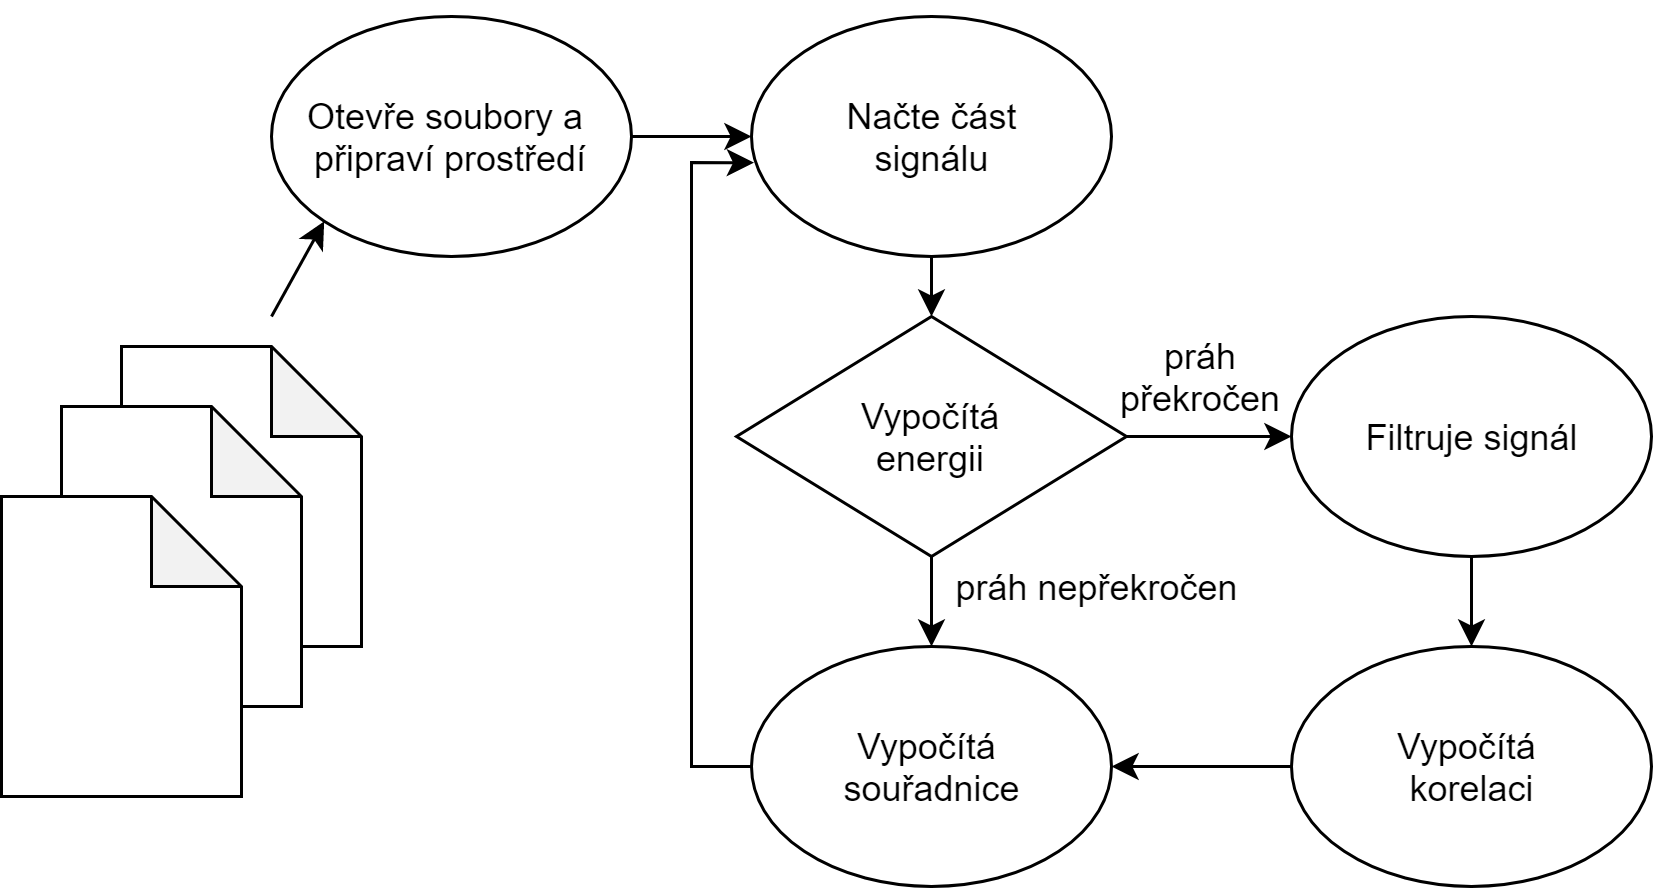

The diagram above was exported from draw.io. Its source (the exported page's mxGraphModel, read from the mxfile embedded in the PNG):
<mxGraphModel dx="1102" dy="582" grid="1" gridSize="10" guides="1" tooltips="1" connect="1" arrows="1" fold="1" page="1" pageScale="1" pageWidth="827" pageHeight="1169" math="0" shadow="0">
  <root>
    <mxCell id="0" />
    <mxCell id="1" parent="0" />
    <mxCell id="qfR8qJYMyP8UPkn6pxAR-37" style="edgeStyle=orthogonalEdgeStyle;rounded=0;orthogonalLoop=1;jettySize=auto;html=1;exitX=0;exitY=0.5;exitDx=0;exitDy=0;entryX=0.007;entryY=0.609;entryDx=0;entryDy=0;entryPerimeter=0;" parent="1" source="qfR8qJYMyP8UPkn6pxAR-22" target="qfR8qJYMyP8UPkn6pxAR-8" edge="1">
      <mxGeometry relative="1" as="geometry" />
    </mxCell>
    <mxCell id="qfR8qJYMyP8UPkn6pxAR-22" value="" style="ellipse;whiteSpace=wrap;html=1;" parent="1" vertex="1">
      <mxGeometry x="450" y="350" width="120" height="80" as="geometry" />
    </mxCell>
    <mxCell id="qfR8qJYMyP8UPkn6pxAR-36" style="edgeStyle=orthogonalEdgeStyle;rounded=0;orthogonalLoop=1;jettySize=auto;html=1;exitX=0;exitY=0.5;exitDx=0;exitDy=0;entryX=1;entryY=0.5;entryDx=0;entryDy=0;" parent="1" source="qfR8qJYMyP8UPkn6pxAR-21" target="qfR8qJYMyP8UPkn6pxAR-22" edge="1">
      <mxGeometry relative="1" as="geometry" />
    </mxCell>
    <mxCell id="qfR8qJYMyP8UPkn6pxAR-21" value="" style="ellipse;whiteSpace=wrap;html=1;" parent="1" vertex="1">
      <mxGeometry x="630" y="350" width="120" height="80" as="geometry" />
    </mxCell>
    <mxCell id="qfR8qJYMyP8UPkn6pxAR-25" style="edgeStyle=orthogonalEdgeStyle;rounded=0;orthogonalLoop=1;jettySize=auto;html=1;exitX=1;exitY=0.5;exitDx=0;exitDy=0;entryX=0;entryY=0.5;entryDx=0;entryDy=0;" parent="1" source="qfR8qJYMyP8UPkn6pxAR-20" target="qfR8qJYMyP8UPkn6pxAR-16" edge="1">
      <mxGeometry relative="1" as="geometry" />
    </mxCell>
    <mxCell id="qfR8qJYMyP8UPkn6pxAR-30" style="edgeStyle=orthogonalEdgeStyle;rounded=0;orthogonalLoop=1;jettySize=auto;html=1;exitX=0.5;exitY=1;exitDx=0;exitDy=0;entryX=0.5;entryY=0;entryDx=0;entryDy=0;" parent="1" source="qfR8qJYMyP8UPkn6pxAR-20" target="qfR8qJYMyP8UPkn6pxAR-22" edge="1">
      <mxGeometry relative="1" as="geometry" />
    </mxCell>
    <mxCell id="qfR8qJYMyP8UPkn6pxAR-20" value="" style="rhombus;whiteSpace=wrap;html=1;" parent="1" vertex="1">
      <mxGeometry x="445" y="240" width="130" height="80" as="geometry" />
    </mxCell>
    <mxCell id="qfR8qJYMyP8UPkn6pxAR-1" value="" style="shape=note;whiteSpace=wrap;html=1;backgroundOutline=1;darkOpacity=0.05;" parent="1" vertex="1">
      <mxGeometry x="240" y="250" width="80" height="100" as="geometry" />
    </mxCell>
    <mxCell id="qfR8qJYMyP8UPkn6pxAR-2" value="" style="shape=note;whiteSpace=wrap;html=1;backgroundOutline=1;darkOpacity=0.05;" parent="1" vertex="1">
      <mxGeometry x="220" y="270" width="80" height="100" as="geometry" />
    </mxCell>
    <mxCell id="qfR8qJYMyP8UPkn6pxAR-3" value="" style="shape=note;whiteSpace=wrap;html=1;backgroundOutline=1;darkOpacity=0.05;" parent="1" vertex="1">
      <mxGeometry x="200" y="300" width="80" height="100" as="geometry" />
    </mxCell>
    <mxCell id="qfR8qJYMyP8UPkn6pxAR-4" value="" style="endArrow=classic;html=1;entryX=0;entryY=1;entryDx=0;entryDy=0;" parent="1" target="qfR8qJYMyP8UPkn6pxAR-6" edge="1">
      <mxGeometry width="50" height="50" relative="1" as="geometry">
        <mxPoint x="290" y="240" as="sourcePoint" />
        <mxPoint x="280" y="180" as="targetPoint" />
      </mxGeometry>
    </mxCell>
    <mxCell id="qfR8qJYMyP8UPkn6pxAR-32" style="edgeStyle=orthogonalEdgeStyle;rounded=0;orthogonalLoop=1;jettySize=auto;html=1;exitX=1;exitY=0.5;exitDx=0;exitDy=0;entryX=0;entryY=0.5;entryDx=0;entryDy=0;" parent="1" source="qfR8qJYMyP8UPkn6pxAR-6" target="qfR8qJYMyP8UPkn6pxAR-8" edge="1">
      <mxGeometry relative="1" as="geometry" />
    </mxCell>
    <mxCell id="qfR8qJYMyP8UPkn6pxAR-6" value="" style="ellipse;whiteSpace=wrap;html=1;" parent="1" vertex="1">
      <mxGeometry x="290" y="140" width="120" height="80" as="geometry" />
    </mxCell>
    <mxCell id="qfR8qJYMyP8UPkn6pxAR-5" value="Otevře soubory a &lt;br&gt;připraví prostředí" style="text;html=1;strokeColor=none;fillColor=none;align=center;verticalAlign=middle;whiteSpace=wrap;rounded=0;" parent="1" vertex="1">
      <mxGeometry x="300" y="135" width="100" height="90" as="geometry" />
    </mxCell>
    <mxCell id="qfR8qJYMyP8UPkn6pxAR-31" style="edgeStyle=orthogonalEdgeStyle;rounded=0;orthogonalLoop=1;jettySize=auto;html=1;exitX=0.5;exitY=1;exitDx=0;exitDy=0;entryX=0.5;entryY=0;entryDx=0;entryDy=0;" parent="1" source="qfR8qJYMyP8UPkn6pxAR-8" target="qfR8qJYMyP8UPkn6pxAR-20" edge="1">
      <mxGeometry relative="1" as="geometry" />
    </mxCell>
    <mxCell id="qfR8qJYMyP8UPkn6pxAR-8" value="" style="ellipse;whiteSpace=wrap;html=1;" parent="1" vertex="1">
      <mxGeometry x="450" y="140" width="120" height="80" as="geometry" />
    </mxCell>
    <mxCell id="qfR8qJYMyP8UPkn6pxAR-9" value="Načte část signálu" style="text;html=1;strokeColor=none;fillColor=none;align=center;verticalAlign=middle;whiteSpace=wrap;rounded=0;" parent="1" vertex="1">
      <mxGeometry x="472.5" y="170" width="75" height="20" as="geometry" />
    </mxCell>
    <mxCell id="qfR8qJYMyP8UPkn6pxAR-12" value="Vypočítá &lt;br&gt;korelaci" style="text;html=1;align=center;verticalAlign=middle;resizable=0;points=[];autosize=1;" parent="1" vertex="1">
      <mxGeometry x="660" y="375" width="60" height="30" as="geometry" />
    </mxCell>
    <mxCell id="qfR8qJYMyP8UPkn6pxAR-10" value="Vypočítá energii" style="text;html=1;strokeColor=none;fillColor=none;align=center;verticalAlign=middle;whiteSpace=wrap;rounded=0;" parent="1" vertex="1">
      <mxGeometry x="490" y="270" width="40" height="20" as="geometry" />
    </mxCell>
    <mxCell id="qfR8qJYMyP8UPkn6pxAR-26" style="edgeStyle=orthogonalEdgeStyle;rounded=0;orthogonalLoop=1;jettySize=auto;html=1;exitX=0.5;exitY=1;exitDx=0;exitDy=0;entryX=0.5;entryY=0;entryDx=0;entryDy=0;" parent="1" source="qfR8qJYMyP8UPkn6pxAR-16" target="qfR8qJYMyP8UPkn6pxAR-21" edge="1">
      <mxGeometry relative="1" as="geometry" />
    </mxCell>
    <mxCell id="qfR8qJYMyP8UPkn6pxAR-16" value="" style="ellipse;whiteSpace=wrap;html=1;" parent="1" vertex="1">
      <mxGeometry x="630" y="240" width="120" height="80" as="geometry" />
    </mxCell>
    <mxCell id="qfR8qJYMyP8UPkn6pxAR-11" value="Filtruje signál" style="text;html=1;align=center;verticalAlign=middle;resizable=0;points=[];autosize=1;" parent="1" vertex="1">
      <mxGeometry x="645" y="270" width="90" height="20" as="geometry" />
    </mxCell>
    <mxCell id="qfR8qJYMyP8UPkn6pxAR-35" value="Vypočítá &lt;br&gt;souřadnice" style="text;html=1;align=center;verticalAlign=middle;resizable=0;points=[];autosize=1;" parent="1" vertex="1">
      <mxGeometry x="475" y="375" width="70" height="30" as="geometry" />
    </mxCell>
    <mxCell id="qfR8qJYMyP8UPkn6pxAR-38" value="práh&lt;br&gt;překročen" style="text;html=1;strokeColor=none;fillColor=none;align=center;verticalAlign=middle;whiteSpace=wrap;rounded=0;" parent="1" vertex="1">
      <mxGeometry x="580" y="250" width="40" height="20" as="geometry" />
    </mxCell>
    <mxCell id="qfR8qJYMyP8UPkn6pxAR-39" value="práh nepřekročen" style="text;html=1;align=center;verticalAlign=middle;resizable=0;points=[];autosize=1;" parent="1" vertex="1">
      <mxGeometry x="510" y="320" width="110" height="20" as="geometry" />
    </mxCell>
  </root>
</mxGraphModel>